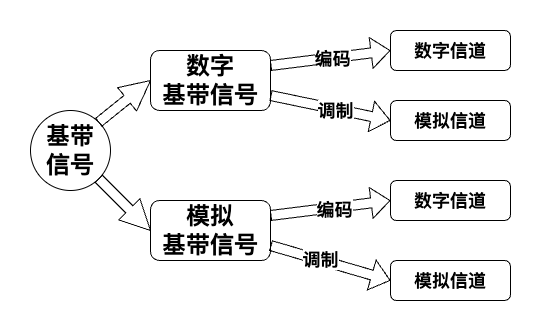

The diagram above was exported from draw.io. Its source (the exported page's mxGraphModel, read from the mxfile embedded in the PNG):
<mxGraphModel dx="1266" dy="659" grid="1" gridSize="10" guides="1" tooltips="1" connect="1" arrows="1" fold="1" page="1" pageScale="1" pageWidth="827" pageHeight="1169" math="0" shadow="0">
  <root>
    <mxCell id="0" />
    <mxCell id="1" parent="0" />
    <mxCell id="TGpQ2G5XA-F1G1FasXuC-1" value="&lt;font style=&quot;font-size: 24px;&quot;&gt;&lt;b&gt;基带&lt;br&gt;信号&lt;/b&gt;&lt;/font&gt;" style="ellipse;whiteSpace=wrap;html=1;aspect=fixed;" vertex="1" parent="1">
      <mxGeometry x="80" y="250" width="80" height="80" as="geometry" />
    </mxCell>
    <mxCell id="TGpQ2G5XA-F1G1FasXuC-2" value="&lt;font style=&quot;font-size: 24px;&quot;&gt;&lt;b&gt;数字&lt;br&gt;基带信号&lt;/b&gt;&lt;/font&gt;" style="rounded=1;whiteSpace=wrap;html=1;" vertex="1" parent="1">
      <mxGeometry x="200" y="190" width="120" height="60" as="geometry" />
    </mxCell>
    <mxCell id="TGpQ2G5XA-F1G1FasXuC-3" value="&lt;font style=&quot;font-size: 24px;&quot;&gt;&lt;b&gt;模拟&lt;br&gt;基带信号&lt;/b&gt;&lt;/font&gt;" style="rounded=1;whiteSpace=wrap;html=1;" vertex="1" parent="1">
      <mxGeometry x="200" y="340" width="120" height="60" as="geometry" />
    </mxCell>
    <mxCell id="TGpQ2G5XA-F1G1FasXuC-4" value="" style="endArrow=classic;html=1;rounded=0;exitX=1;exitY=0;exitDx=0;exitDy=0;entryX=0;entryY=0.5;entryDx=0;entryDy=0;shape=arrow;" edge="1" parent="1" source="TGpQ2G5XA-F1G1FasXuC-1" target="TGpQ2G5XA-F1G1FasXuC-2">
      <mxGeometry width="50" height="50" relative="1" as="geometry">
        <mxPoint x="530" y="370" as="sourcePoint" />
        <mxPoint x="580" y="320" as="targetPoint" />
      </mxGeometry>
    </mxCell>
    <mxCell id="TGpQ2G5XA-F1G1FasXuC-5" value="" style="endArrow=classic;html=1;rounded=0;exitX=1;exitY=1;exitDx=0;exitDy=0;entryX=0;entryY=0.5;entryDx=0;entryDy=0;shape=arrow;" edge="1" parent="1" source="TGpQ2G5XA-F1G1FasXuC-1" target="TGpQ2G5XA-F1G1FasXuC-3">
      <mxGeometry width="50" height="50" relative="1" as="geometry">
        <mxPoint x="530" y="370" as="sourcePoint" />
        <mxPoint x="580" y="320" as="targetPoint" />
      </mxGeometry>
    </mxCell>
    <mxCell id="TGpQ2G5XA-F1G1FasXuC-7" value="&lt;font style=&quot;font-size: 18px;&quot;&gt;&lt;b&gt;数字信道&lt;/b&gt;&lt;/font&gt;" style="rounded=1;whiteSpace=wrap;html=1;" vertex="1" parent="1">
      <mxGeometry x="440" y="170" width="120" height="40" as="geometry" />
    </mxCell>
    <mxCell id="TGpQ2G5XA-F1G1FasXuC-10" value="&lt;font style=&quot;font-size: 18px;&quot;&gt;&lt;b&gt;模拟信道&lt;/b&gt;&lt;/font&gt;" style="rounded=1;whiteSpace=wrap;html=1;" vertex="1" parent="1">
      <mxGeometry x="440" y="240" width="120" height="40" as="geometry" />
    </mxCell>
    <mxCell id="TGpQ2G5XA-F1G1FasXuC-12" value="&lt;font style=&quot;font-size: 18px;&quot;&gt;&lt;b&gt;数字信道&lt;/b&gt;&lt;/font&gt;" style="rounded=1;whiteSpace=wrap;html=1;" vertex="1" parent="1">
      <mxGeometry x="440" y="320" width="120" height="40" as="geometry" />
    </mxCell>
    <mxCell id="TGpQ2G5XA-F1G1FasXuC-13" value="&lt;font style=&quot;font-size: 18px;&quot;&gt;&lt;b&gt;模拟信道&lt;/b&gt;&lt;/font&gt;" style="rounded=1;whiteSpace=wrap;html=1;" vertex="1" parent="1">
      <mxGeometry x="440" y="400" width="120" height="40" as="geometry" />
    </mxCell>
    <mxCell id="TGpQ2G5XA-F1G1FasXuC-14" value="" style="endArrow=classic;html=1;rounded=0;exitX=1;exitY=0.25;exitDx=0;exitDy=0;entryX=0;entryY=0.5;entryDx=0;entryDy=0;shape=flexArrow;" edge="1" parent="1" source="TGpQ2G5XA-F1G1FasXuC-2" target="TGpQ2G5XA-F1G1FasXuC-7">
      <mxGeometry width="50" height="50" relative="1" as="geometry">
        <mxPoint x="650" y="360" as="sourcePoint" />
        <mxPoint x="700" y="310" as="targetPoint" />
      </mxGeometry>
    </mxCell>
    <mxCell id="TGpQ2G5XA-F1G1FasXuC-15" value="&lt;font style=&quot;font-size: 18px;&quot;&gt;&lt;b&gt;编码&lt;/b&gt;&lt;/font&gt;" style="edgeLabel;html=1;align=center;verticalAlign=middle;resizable=0;points=[];" vertex="1" connectable="0" parent="TGpQ2G5XA-F1G1FasXuC-14">
      <mxGeometry x="0.0328" relative="1" as="geometry">
        <mxPoint as="offset" />
      </mxGeometry>
    </mxCell>
    <mxCell id="TGpQ2G5XA-F1G1FasXuC-16" value="" style="endArrow=classic;html=1;rounded=0;exitX=1;exitY=0.75;exitDx=0;exitDy=0;entryX=0;entryY=0.5;entryDx=0;entryDy=0;shape=flexArrow;" edge="1" parent="1" source="TGpQ2G5XA-F1G1FasXuC-2" target="TGpQ2G5XA-F1G1FasXuC-10">
      <mxGeometry width="50" height="50" relative="1" as="geometry">
        <mxPoint x="650" y="360" as="sourcePoint" />
        <mxPoint x="700" y="310" as="targetPoint" />
      </mxGeometry>
    </mxCell>
    <mxCell id="TGpQ2G5XA-F1G1FasXuC-17" value="&lt;font style=&quot;font-size: 18px;&quot;&gt;&lt;b&gt;调制&lt;/b&gt;&lt;/font&gt;" style="edgeLabel;html=1;align=center;verticalAlign=middle;resizable=0;points=[];" vertex="1" connectable="0" parent="TGpQ2G5XA-F1G1FasXuC-16">
      <mxGeometry x="0.0705" y="-1" relative="1" as="geometry">
        <mxPoint as="offset" />
      </mxGeometry>
    </mxCell>
    <mxCell id="TGpQ2G5XA-F1G1FasXuC-18" value="" style="endArrow=classic;html=1;rounded=0;exitX=1;exitY=0.25;exitDx=0;exitDy=0;shape=flexArrow;" edge="1" parent="1" source="TGpQ2G5XA-F1G1FasXuC-3">
      <mxGeometry width="50" height="50" relative="1" as="geometry">
        <mxPoint x="650" y="360" as="sourcePoint" />
        <mxPoint x="440" y="340" as="targetPoint" />
      </mxGeometry>
    </mxCell>
    <mxCell id="TGpQ2G5XA-F1G1FasXuC-19" value="&lt;font style=&quot;font-size: 18px;&quot;&gt;&lt;b&gt;编码&lt;/b&gt;&lt;/font&gt;" style="edgeLabel;html=1;align=center;verticalAlign=middle;resizable=0;points=[];" vertex="1" connectable="0" parent="TGpQ2G5XA-F1G1FasXuC-18">
      <mxGeometry x="0.0636" y="-1" relative="1" as="geometry">
        <mxPoint as="offset" />
      </mxGeometry>
    </mxCell>
    <mxCell id="TGpQ2G5XA-F1G1FasXuC-20" value="" style="endArrow=classic;html=1;rounded=0;exitX=1;exitY=0.75;exitDx=0;exitDy=0;entryX=0;entryY=0.5;entryDx=0;entryDy=0;shape=flexArrow;" edge="1" parent="1" source="TGpQ2G5XA-F1G1FasXuC-3" target="TGpQ2G5XA-F1G1FasXuC-13">
      <mxGeometry width="50" height="50" relative="1" as="geometry">
        <mxPoint x="650" y="360" as="sourcePoint" />
        <mxPoint x="700" y="310" as="targetPoint" />
      </mxGeometry>
    </mxCell>
    <mxCell id="TGpQ2G5XA-F1G1FasXuC-21" value="&lt;font style=&quot;font-size: 18px;&quot;&gt;&lt;b&gt;调制&lt;/b&gt;&lt;/font&gt;" style="edgeLabel;html=1;align=center;verticalAlign=middle;resizable=0;points=[];" vertex="1" connectable="0" parent="TGpQ2G5XA-F1G1FasXuC-20">
      <mxGeometry x="-0.1869" y="1" relative="1" as="geometry">
        <mxPoint as="offset" />
      </mxGeometry>
    </mxCell>
  </root>
</mxGraphModel>